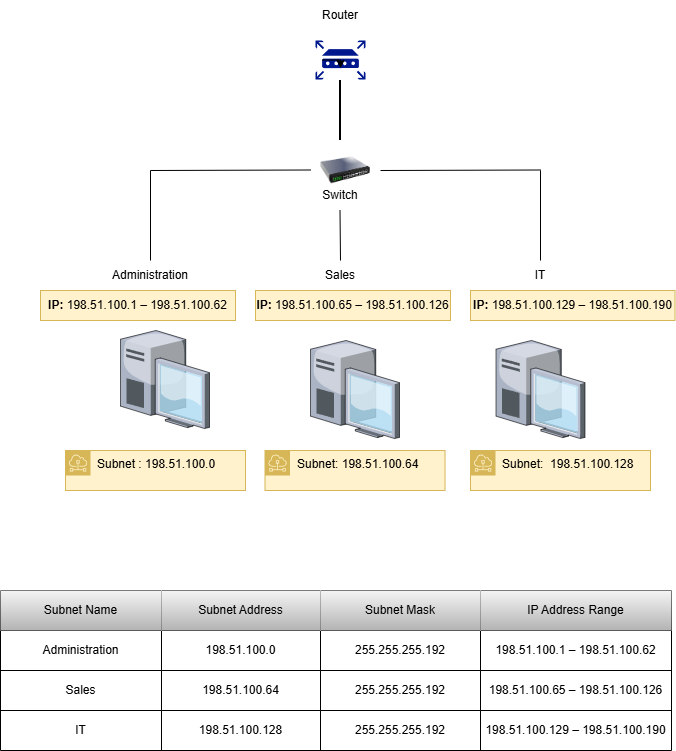

The diagram above was exported from draw.io. Its source (the exported page's mxGraphModel, read from the mxfile embedded in the PNG):
<mxGraphModel dx="934" dy="527" grid="1" gridSize="10" guides="1" tooltips="1" connect="1" arrows="1" fold="1" page="1" pageScale="1" pageWidth="850" pageHeight="1100" math="0" shadow="0">
  <root>
    <mxCell id="0" />
    <mxCell id="1" parent="0" />
    <mxCell id="12eFal67VIeePXvkY6PJ-1" parent="1" style="sketch=0;aspect=fixed;pointerEvents=1;shadow=0;dashed=0;html=1;strokeColor=none;labelPosition=center;verticalLabelPosition=bottom;verticalAlign=top;align=center;fillColor=#00188D;shape=mxgraph.mscae.enterprise.router" value="" vertex="1">
      <mxGeometry height="39" width="50" x="405" y="80" as="geometry" />
    </mxCell>
    <mxCell id="12eFal67VIeePXvkY6PJ-2" parent="1" style="image;html=1;image=img/lib/clip_art/networking/Switch_128x128.png" value="" vertex="1">
      <mxGeometry height="40" width="50" x="410" y="190" as="geometry" />
    </mxCell>
    <mxCell id="12eFal67VIeePXvkY6PJ-3" parent="1" style="line;strokeWidth=2;direction=south;html=1;" value="" vertex="1">
      <mxGeometry height="60" width="10" x="425" y="120" as="geometry" />
    </mxCell>
    <mxCell id="eHC0u08IQo6EtQNCEFz5-3" edge="1" parent="1" style="endArrow=none;html=1;rounded=0;" value="">
      <mxGeometry height="50" relative="1" width="50" as="geometry">
        <mxPoint x="240" y="210" as="sourcePoint" />
        <mxPoint x="400" y="209.5" as="targetPoint" />
      </mxGeometry>
    </mxCell>
    <mxCell id="eHC0u08IQo6EtQNCEFz5-4" edge="1" parent="1" style="endArrow=none;html=1;rounded=0;" value="">
      <mxGeometry height="50" relative="1" width="50" as="geometry">
        <mxPoint x="470" y="210" as="sourcePoint" />
        <mxPoint x="630" y="209.5" as="targetPoint" />
      </mxGeometry>
    </mxCell>
    <mxCell id="eHC0u08IQo6EtQNCEFz5-5" edge="1" parent="1" style="endArrow=none;html=1;rounded=0;" value="">
      <mxGeometry height="50" relative="1" width="50" as="geometry">
        <mxPoint x="240" y="300" as="sourcePoint" />
        <mxPoint x="240" y="210" as="targetPoint" />
      </mxGeometry>
    </mxCell>
    <mxCell id="eHC0u08IQo6EtQNCEFz5-6" edge="1" parent="1" style="endArrow=none;html=1;rounded=0;" value="">
      <mxGeometry height="50" relative="1" width="50" as="geometry">
        <mxPoint x="630" y="300" as="sourcePoint" />
        <mxPoint x="630" y="210" as="targetPoint" />
      </mxGeometry>
    </mxCell>
    <mxCell id="eHC0u08IQo6EtQNCEFz5-7" parent="1" style="verticalLabelPosition=bottom;sketch=0;aspect=fixed;html=1;verticalAlign=top;strokeColor=#d6b656;align=center;outlineConnect=0;shape=mxgraph.citrix.desktop;fillColor=#fff2cc;" value="" vertex="1">
      <mxGeometry height="98" width="89" x="210" y="370" as="geometry" />
    </mxCell>
    <mxCell id="eHC0u08IQo6EtQNCEFz5-8" edge="1" parent="1" style="endArrow=none;html=1;rounded=0;" value="">
      <mxGeometry height="50" relative="1" width="50" as="geometry">
        <mxPoint x="430" y="300" as="sourcePoint" />
        <mxPoint x="429.5" y="250" as="targetPoint" />
      </mxGeometry>
    </mxCell>
    <mxCell id="eHC0u08IQo6EtQNCEFz5-9" parent="1" style="verticalLabelPosition=bottom;sketch=0;aspect=fixed;html=1;verticalAlign=top;strokeColor=none;align=center;outlineConnect=0;shape=mxgraph.citrix.desktop;" value="" vertex="1">
      <mxGeometry height="98" width="89" x="400" y="380" as="geometry" />
    </mxCell>
    <mxCell id="eHC0u08IQo6EtQNCEFz5-10" parent="1" style="verticalLabelPosition=bottom;sketch=0;aspect=fixed;html=1;verticalAlign=top;strokeColor=none;align=center;outlineConnect=0;shape=mxgraph.citrix.desktop;" value="" vertex="1">
      <mxGeometry height="98" width="89" x="585.5" y="380" as="geometry" />
    </mxCell>
    <mxCell id="eHC0u08IQo6EtQNCEFz5-11" edge="1" parent="1" source="12eFal67VIeePXvkY6PJ-1" style="edgeStyle=orthogonalEdgeStyle;rounded=0;orthogonalLoop=1;jettySize=auto;html=1;exitX=0.13;exitY=0.5;exitDx=0;exitDy=0;exitPerimeter=0;entryX=0.5;entryY=0.71;entryDx=0;entryDy=0;entryPerimeter=0;" target="12eFal67VIeePXvkY6PJ-1">
      <mxGeometry relative="1" as="geometry" />
    </mxCell>
    <mxCell id="eHC0u08IQo6EtQNCEFz5-12" parent="1" style="text;html=1;whiteSpace=wrap;strokeColor=none;fillColor=none;align=center;verticalAlign=middle;rounded=0;" value="Switch" vertex="1">
      <mxGeometry height="30" width="60" x="400" y="220" as="geometry" />
    </mxCell>
    <mxCell id="eHC0u08IQo6EtQNCEFz5-13" parent="1" style="text;html=1;whiteSpace=wrap;strokeColor=none;fillColor=none;align=center;verticalAlign=middle;rounded=0;" value="Router" vertex="1">
      <mxGeometry height="30" width="60" x="400" y="40" as="geometry" />
    </mxCell>
    <mxCell id="eHC0u08IQo6EtQNCEFz5-14" parent="1" style="text;html=1;whiteSpace=wrap;strokeColor=none;fillColor=none;align=center;verticalAlign=middle;rounded=0;" value="Administration" vertex="1">
      <mxGeometry height="30" width="60" x="210" y="300" as="geometry" />
    </mxCell>
    <mxCell id="eHC0u08IQo6EtQNCEFz5-15" parent="1" style="text;html=1;whiteSpace=wrap;strokeColor=none;fillColor=none;align=center;verticalAlign=middle;rounded=0;" value="Sales" vertex="1">
      <mxGeometry height="30" width="60" x="400" y="300" as="geometry" />
    </mxCell>
    <mxCell id="eHC0u08IQo6EtQNCEFz5-16" parent="1" style="text;html=1;whiteSpace=wrap;strokeColor=none;fillColor=none;align=center;verticalAlign=middle;rounded=0;" value="IT" vertex="1">
      <mxGeometry height="30" width="60" x="600" y="300" as="geometry" />
    </mxCell>
    <mxCell id="eHC0u08IQo6EtQNCEFz5-17" parent="1" style="sketch=0;outlineConnect=0;html=1;whiteSpace=wrap;fontSize=12;fontStyle=0;shape=mxgraph.aws4.group;grIcon=mxgraph.aws4.group_subnet;strokeColor=#d6b656;fillColor=#fff2cc;verticalAlign=top;align=left;spacingLeft=30;dashed=0;" value="Subnet :&amp;nbsp;198.51.100.0" vertex="1">
      <mxGeometry height="40" width="180" x="155" y="490" as="geometry" />
    </mxCell>
    <mxCell id="eHC0u08IQo6EtQNCEFz5-20" parent="1" style="text;html=1;whiteSpace=wrap;strokeColor=#d6b656;fillColor=#fff2cc;align=center;verticalAlign=middle;rounded=0;" value="&lt;b&gt;IP: &lt;/b&gt;198.51.100.1 – 198.51.100.62" vertex="1">
      <mxGeometry height="30" width="195" x="130" y="330" as="geometry" />
    </mxCell>
    <mxCell id="eHC0u08IQo6EtQNCEFz5-21" parent="1" style="text;html=1;whiteSpace=wrap;strokeColor=#d6b656;fillColor=#fff2cc;align=center;verticalAlign=middle;rounded=0;" value="&lt;b&gt;IP:&amp;nbsp;&lt;/b&gt;198.51.100.65 – 198.51.100.126" vertex="1">
      <mxGeometry height="30" width="195" x="345" y="330" as="geometry" />
    </mxCell>
    <mxCell id="eHC0u08IQo6EtQNCEFz5-25" parent="1" style="text;html=1;whiteSpace=wrap;strokeColor=#d6b656;fillColor=#fff2cc;align=center;verticalAlign=middle;rounded=0;" value="&lt;b&gt;IP:&amp;nbsp;&lt;/b&gt;198.51.100.129 – 198.51.100.190" vertex="1">
      <mxGeometry height="30" width="204.5" x="560" y="330" as="geometry" />
    </mxCell>
    <mxCell id="eHC0u08IQo6EtQNCEFz5-26" parent="1" style="sketch=0;outlineConnect=0;html=1;whiteSpace=wrap;fontSize=12;fontStyle=0;shape=mxgraph.aws4.group;grIcon=mxgraph.aws4.group_subnet;strokeColor=#d6b656;fillColor=#fff2cc;verticalAlign=top;align=left;spacingLeft=30;dashed=0;" value="Subnet:&amp;nbsp;198.51.100.64" vertex="1">
      <mxGeometry height="40" width="180" x="354.5" y="490" as="geometry" />
    </mxCell>
    <mxCell id="eHC0u08IQo6EtQNCEFz5-27" parent="1" style="sketch=0;outlineConnect=0;html=1;whiteSpace=wrap;fontSize=12;fontStyle=0;shape=mxgraph.aws4.group;grIcon=mxgraph.aws4.group_subnet;strokeColor=#d6b656;fillColor=#fff2cc;verticalAlign=top;align=left;spacingLeft=30;dashed=0;" value="Subnet:&amp;nbsp;&amp;nbsp;198.51.100.128" vertex="1">
      <mxGeometry height="40" width="180" x="560" y="490" as="geometry" />
    </mxCell>
    <mxCell id="eHC0u08IQo6EtQNCEFz5-47" parent="1" style="shape=table;startSize=0;container=1;collapsible=0;childLayout=tableLayout;fixedHeader=1;fontColor=#000000;" value="" vertex="1">
      <mxGeometry height="160" width="671" x="90" y="630" as="geometry" />
    </mxCell>
    <mxCell id="eHC0u08IQo6EtQNCEFz5-48" parent="eHC0u08IQo6EtQNCEFz5-47" style="shape=tableRow;horizontal=0;startSize=0;swimlaneHead=0;swimlaneBody=0;strokeColor=inherit;top=0;left=0;bottom=0;right=0;collapsible=0;dropTarget=0;fillColor=none;points=[[0,0.5],[1,0.5]];portConstraint=eastwest;fixedHeader=1;" value="" vertex="1">
      <mxGeometry height="40" width="671" as="geometry" />
    </mxCell>
    <mxCell id="eHC0u08IQo6EtQNCEFz5-49" parent="eHC0u08IQo6EtQNCEFz5-48" style="shape=partialRectangle;html=1;whiteSpace=wrap;connectable=0;strokeColor=#666666;overflow=hidden;fillColor=#f5f5f5;top=0;left=0;bottom=0;right=0;pointerEvents=1;gradientColor=#b3b3b3;" value="Subnet Name" vertex="1">
      <mxGeometry height="40" width="161" as="geometry">
        <mxRectangle height="40" width="161" as="alternateBounds" />
      </mxGeometry>
    </mxCell>
    <mxCell id="eHC0u08IQo6EtQNCEFz5-50" parent="eHC0u08IQo6EtQNCEFz5-48" style="shape=partialRectangle;html=1;whiteSpace=wrap;connectable=0;strokeColor=#666666;overflow=hidden;fillColor=#f5f5f5;top=0;left=0;bottom=0;right=0;pointerEvents=1;gradientColor=#b3b3b3;" value="Subnet Address" vertex="1">
      <mxGeometry height="40" width="159" x="161" as="geometry">
        <mxRectangle height="40" width="159" as="alternateBounds" />
      </mxGeometry>
    </mxCell>
    <mxCell id="eHC0u08IQo6EtQNCEFz5-51" parent="eHC0u08IQo6EtQNCEFz5-48" style="shape=partialRectangle;html=1;whiteSpace=wrap;connectable=0;strokeColor=#666666;overflow=hidden;fillColor=#f5f5f5;top=0;left=0;bottom=0;right=0;pointerEvents=1;gradientColor=#b3b3b3;" value="Subnet Mask" vertex="1">
      <mxGeometry height="40" width="160" x="320" as="geometry">
        <mxRectangle height="40" width="160" as="alternateBounds" />
      </mxGeometry>
    </mxCell>
    <mxCell id="eHC0u08IQo6EtQNCEFz5-52" parent="eHC0u08IQo6EtQNCEFz5-48" style="shape=partialRectangle;html=1;whiteSpace=wrap;connectable=0;strokeColor=#666666;overflow=hidden;fillColor=#f5f5f5;top=0;left=0;bottom=0;right=0;pointerEvents=1;gradientColor=#b3b3b3;" value="IP Address Range" vertex="1">
      <mxGeometry height="40" width="191" x="480" as="geometry">
        <mxRectangle height="40" width="191" as="alternateBounds" />
      </mxGeometry>
    </mxCell>
    <mxCell id="eHC0u08IQo6EtQNCEFz5-53" parent="eHC0u08IQo6EtQNCEFz5-47" style="shape=tableRow;horizontal=0;startSize=0;swimlaneHead=0;swimlaneBody=0;strokeColor=inherit;top=0;left=0;bottom=0;right=0;collapsible=0;dropTarget=0;fillColor=none;points=[[0,0.5],[1,0.5]];portConstraint=eastwest;fixedHeader=1;" value="" vertex="1">
      <mxGeometry height="40" width="671" y="40" as="geometry" />
    </mxCell>
    <mxCell id="eHC0u08IQo6EtQNCEFz5-54" parent="eHC0u08IQo6EtQNCEFz5-53" style="shape=partialRectangle;html=1;whiteSpace=wrap;connectable=0;strokeColor=inherit;overflow=hidden;fillColor=none;top=0;left=0;bottom=0;right=0;pointerEvents=1;" value="Administration" vertex="1">
      <mxGeometry height="40" width="161" as="geometry">
        <mxRectangle height="40" width="161" as="alternateBounds" />
      </mxGeometry>
    </mxCell>
    <mxCell id="eHC0u08IQo6EtQNCEFz5-55" parent="eHC0u08IQo6EtQNCEFz5-53" style="shape=partialRectangle;html=1;whiteSpace=wrap;connectable=0;strokeColor=inherit;overflow=hidden;fillColor=none;top=0;left=0;bottom=0;right=0;pointerEvents=1;" value="198.51.100.0" vertex="1">
      <mxGeometry height="40" width="159" x="161" as="geometry">
        <mxRectangle height="40" width="159" as="alternateBounds" />
      </mxGeometry>
    </mxCell>
    <mxCell id="eHC0u08IQo6EtQNCEFz5-56" parent="eHC0u08IQo6EtQNCEFz5-53" style="shape=partialRectangle;html=1;whiteSpace=wrap;connectable=0;strokeColor=inherit;overflow=hidden;fillColor=none;top=0;left=0;bottom=0;right=0;pointerEvents=1;" value="255.255.255.192" vertex="1">
      <mxGeometry height="40" width="160" x="320" as="geometry">
        <mxRectangle height="40" width="160" as="alternateBounds" />
      </mxGeometry>
    </mxCell>
    <mxCell id="eHC0u08IQo6EtQNCEFz5-57" parent="eHC0u08IQo6EtQNCEFz5-53" style="shape=partialRectangle;html=1;whiteSpace=wrap;connectable=0;strokeColor=inherit;overflow=hidden;fillColor=none;top=0;left=0;bottom=0;right=0;pointerEvents=1;" value="198.51.100.1 – 198.51.100.62" vertex="1">
      <mxGeometry height="40" width="191" x="480" as="geometry">
        <mxRectangle height="40" width="191" as="alternateBounds" />
      </mxGeometry>
    </mxCell>
    <mxCell id="eHC0u08IQo6EtQNCEFz5-58" parent="eHC0u08IQo6EtQNCEFz5-47" style="shape=tableRow;horizontal=0;startSize=0;swimlaneHead=0;swimlaneBody=0;strokeColor=inherit;top=0;left=0;bottom=0;right=0;collapsible=0;dropTarget=0;fillColor=none;points=[[0,0.5],[1,0.5]];portConstraint=eastwest;fixedHeader=1;" value="" vertex="1">
      <mxGeometry height="40" width="671" y="80" as="geometry" />
    </mxCell>
    <mxCell id="eHC0u08IQo6EtQNCEFz5-59" parent="eHC0u08IQo6EtQNCEFz5-58" style="shape=partialRectangle;html=1;whiteSpace=wrap;connectable=0;strokeColor=inherit;overflow=hidden;fillColor=none;top=0;left=0;bottom=0;right=0;pointerEvents=1;" value="Sales" vertex="1">
      <mxGeometry height="40" width="161" as="geometry">
        <mxRectangle height="40" width="161" as="alternateBounds" />
      </mxGeometry>
    </mxCell>
    <mxCell id="eHC0u08IQo6EtQNCEFz5-60" parent="eHC0u08IQo6EtQNCEFz5-58" style="shape=partialRectangle;html=1;whiteSpace=wrap;connectable=0;strokeColor=inherit;overflow=hidden;fillColor=none;top=0;left=0;bottom=0;right=0;pointerEvents=1;" value="198.51.100.64" vertex="1">
      <mxGeometry height="40" width="159" x="161" as="geometry">
        <mxRectangle height="40" width="159" as="alternateBounds" />
      </mxGeometry>
    </mxCell>
    <mxCell id="eHC0u08IQo6EtQNCEFz5-61" parent="eHC0u08IQo6EtQNCEFz5-58" style="shape=partialRectangle;html=1;whiteSpace=wrap;connectable=0;strokeColor=inherit;overflow=hidden;fillColor=none;top=0;left=0;bottom=0;right=0;pointerEvents=1;" value="255.255.255.192" vertex="1">
      <mxGeometry height="40" width="160" x="320" as="geometry">
        <mxRectangle height="40" width="160" as="alternateBounds" />
      </mxGeometry>
    </mxCell>
    <mxCell id="eHC0u08IQo6EtQNCEFz5-62" parent="eHC0u08IQo6EtQNCEFz5-58" style="shape=partialRectangle;html=1;whiteSpace=wrap;connectable=0;strokeColor=inherit;overflow=hidden;fillColor=none;top=0;left=0;bottom=0;right=0;pointerEvents=1;" value="198.51.100.65 – 198.51.100.126" vertex="1">
      <mxGeometry height="40" width="191" x="480" as="geometry">
        <mxRectangle height="40" width="191" as="alternateBounds" />
      </mxGeometry>
    </mxCell>
    <mxCell id="eHC0u08IQo6EtQNCEFz5-63" parent="eHC0u08IQo6EtQNCEFz5-47" style="shape=tableRow;horizontal=0;startSize=0;swimlaneHead=0;swimlaneBody=0;strokeColor=inherit;top=0;left=0;bottom=0;right=0;collapsible=0;dropTarget=0;fillColor=none;points=[[0,0.5],[1,0.5]];portConstraint=eastwest;fixedHeader=1;" vertex="1">
      <mxGeometry height="40" width="671" y="120" as="geometry" />
    </mxCell>
    <mxCell id="eHC0u08IQo6EtQNCEFz5-64" parent="eHC0u08IQo6EtQNCEFz5-63" style="shape=partialRectangle;html=1;whiteSpace=wrap;connectable=0;strokeColor=inherit;overflow=hidden;fillColor=none;top=0;left=0;bottom=0;right=0;pointerEvents=1;" value="IT" vertex="1">
      <mxGeometry height="40" width="161" as="geometry">
        <mxRectangle height="40" width="161" as="alternateBounds" />
      </mxGeometry>
    </mxCell>
    <mxCell id="eHC0u08IQo6EtQNCEFz5-65" parent="eHC0u08IQo6EtQNCEFz5-63" style="shape=partialRectangle;html=1;whiteSpace=wrap;connectable=0;strokeColor=inherit;overflow=hidden;fillColor=none;top=0;left=0;bottom=0;right=0;pointerEvents=1;" value="198.51.100.128" vertex="1">
      <mxGeometry height="40" width="159" x="161" as="geometry">
        <mxRectangle height="40" width="159" as="alternateBounds" />
      </mxGeometry>
    </mxCell>
    <mxCell id="eHC0u08IQo6EtQNCEFz5-66" parent="eHC0u08IQo6EtQNCEFz5-63" style="shape=partialRectangle;html=1;whiteSpace=wrap;connectable=0;strokeColor=inherit;overflow=hidden;fillColor=none;top=0;left=0;bottom=0;right=0;pointerEvents=1;" value="255.255.255.192" vertex="1">
      <mxGeometry height="40" width="160" x="320" as="geometry">
        <mxRectangle height="40" width="160" as="alternateBounds" />
      </mxGeometry>
    </mxCell>
    <mxCell id="eHC0u08IQo6EtQNCEFz5-67" parent="eHC0u08IQo6EtQNCEFz5-63" style="shape=partialRectangle;html=1;whiteSpace=wrap;connectable=0;strokeColor=inherit;overflow=hidden;fillColor=none;top=0;left=0;bottom=0;right=0;pointerEvents=1;" value="198.51.100.129 – 198.51.100.190" vertex="1">
      <mxGeometry height="40" width="191" x="480" as="geometry">
        <mxRectangle height="40" width="191" as="alternateBounds" />
      </mxGeometry>
    </mxCell>
  </root>
</mxGraphModel>